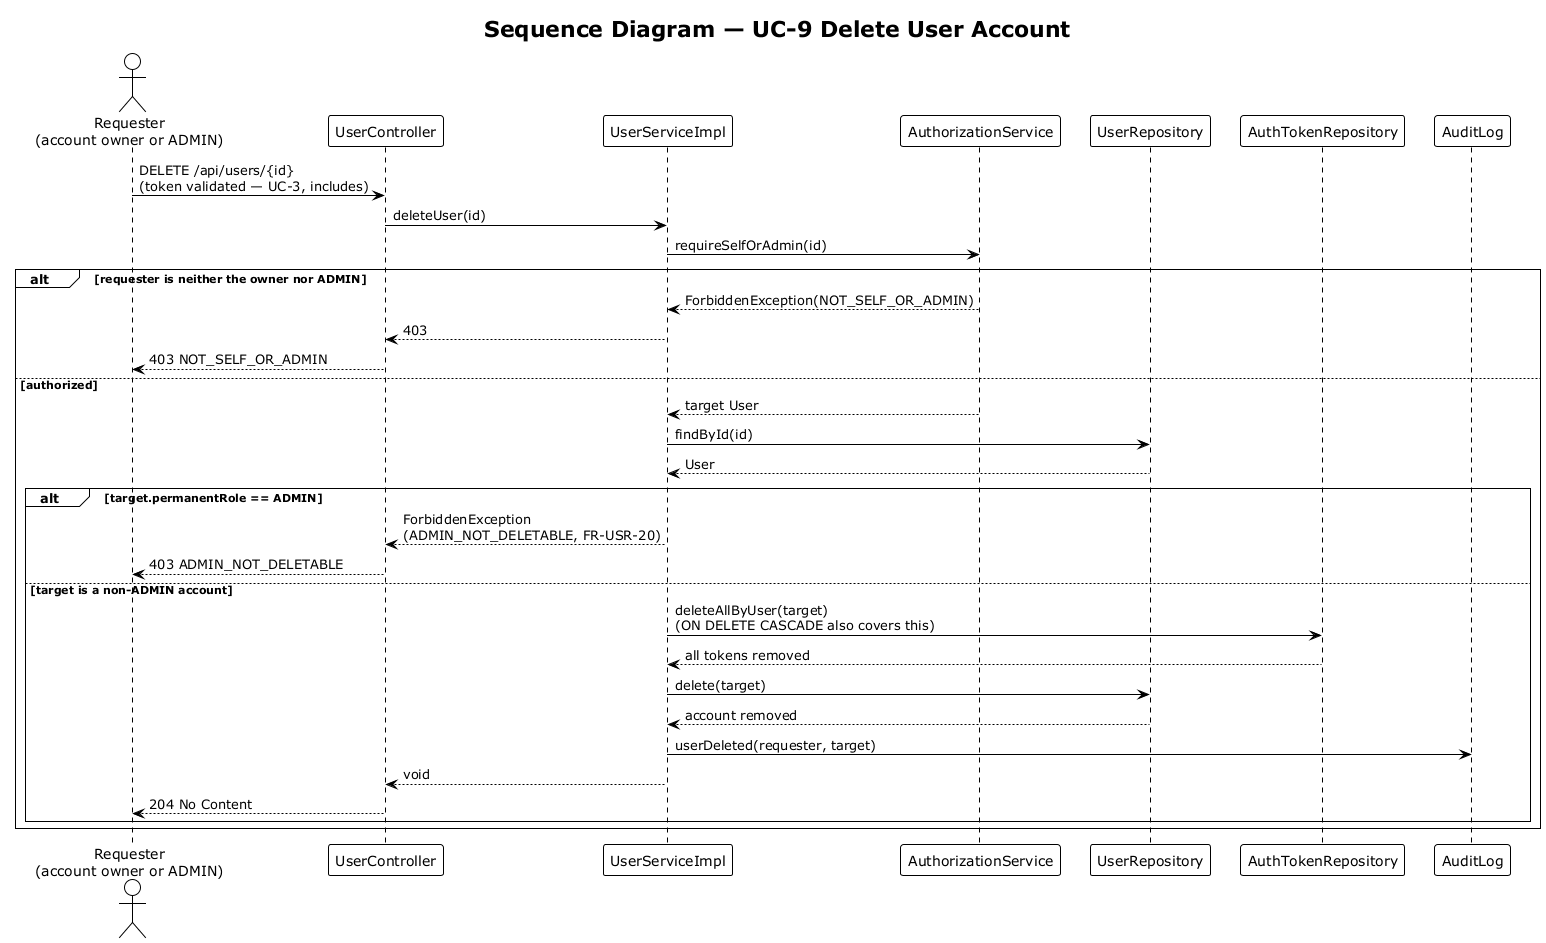

The diagram above was rendered by PlantUML. Its source (embedded in the PNG):
@startuml sequence-user-deletion
!theme plain
title Sequence Diagram — UC-9 Delete User Account

actor "Requester\n(account owner or ADMIN)" as Req
participant "UserController" as Ctrl
participant "UserServiceImpl" as Svc
participant "AuthorizationService" as AuthZ
participant "UserRepository" as UserRepo
participant "AuthTokenRepository" as TokenRepo
participant "AuditLog" as Audit

Req -> Ctrl : DELETE /api/users/{id}\n(token validated — UC-3, includes)
Ctrl -> Svc : deleteUser(id)
Svc -> AuthZ : requireSelfOrAdmin(id)
alt requester is neither the owner nor ADMIN
  AuthZ --> Svc : ForbiddenException(NOT_SELF_OR_ADMIN)
  Svc --> Ctrl : 403
  Ctrl --> Req : 403 NOT_SELF_OR_ADMIN
else authorized
  AuthZ --> Svc : target User
  Svc -> UserRepo : findById(id)
  UserRepo --> Svc : User
  alt target.permanentRole == ADMIN
    Svc --> Ctrl : ForbiddenException\n(ADMIN_NOT_DELETABLE, FR-USR-20)
    Ctrl --> Req : 403 ADMIN_NOT_DELETABLE
  else target is a non-ADMIN account
    Svc -> TokenRepo : deleteAllByUser(target)\n(ON DELETE CASCADE also covers this)
    TokenRepo --> Svc : all tokens removed
    Svc -> UserRepo : delete(target)
    UserRepo --> Svc : account removed
    Svc -> Audit : userDeleted(requester, target)
    Svc --> Ctrl : void
    Ctrl --> Req : 204 No Content
  end
end

@enduml